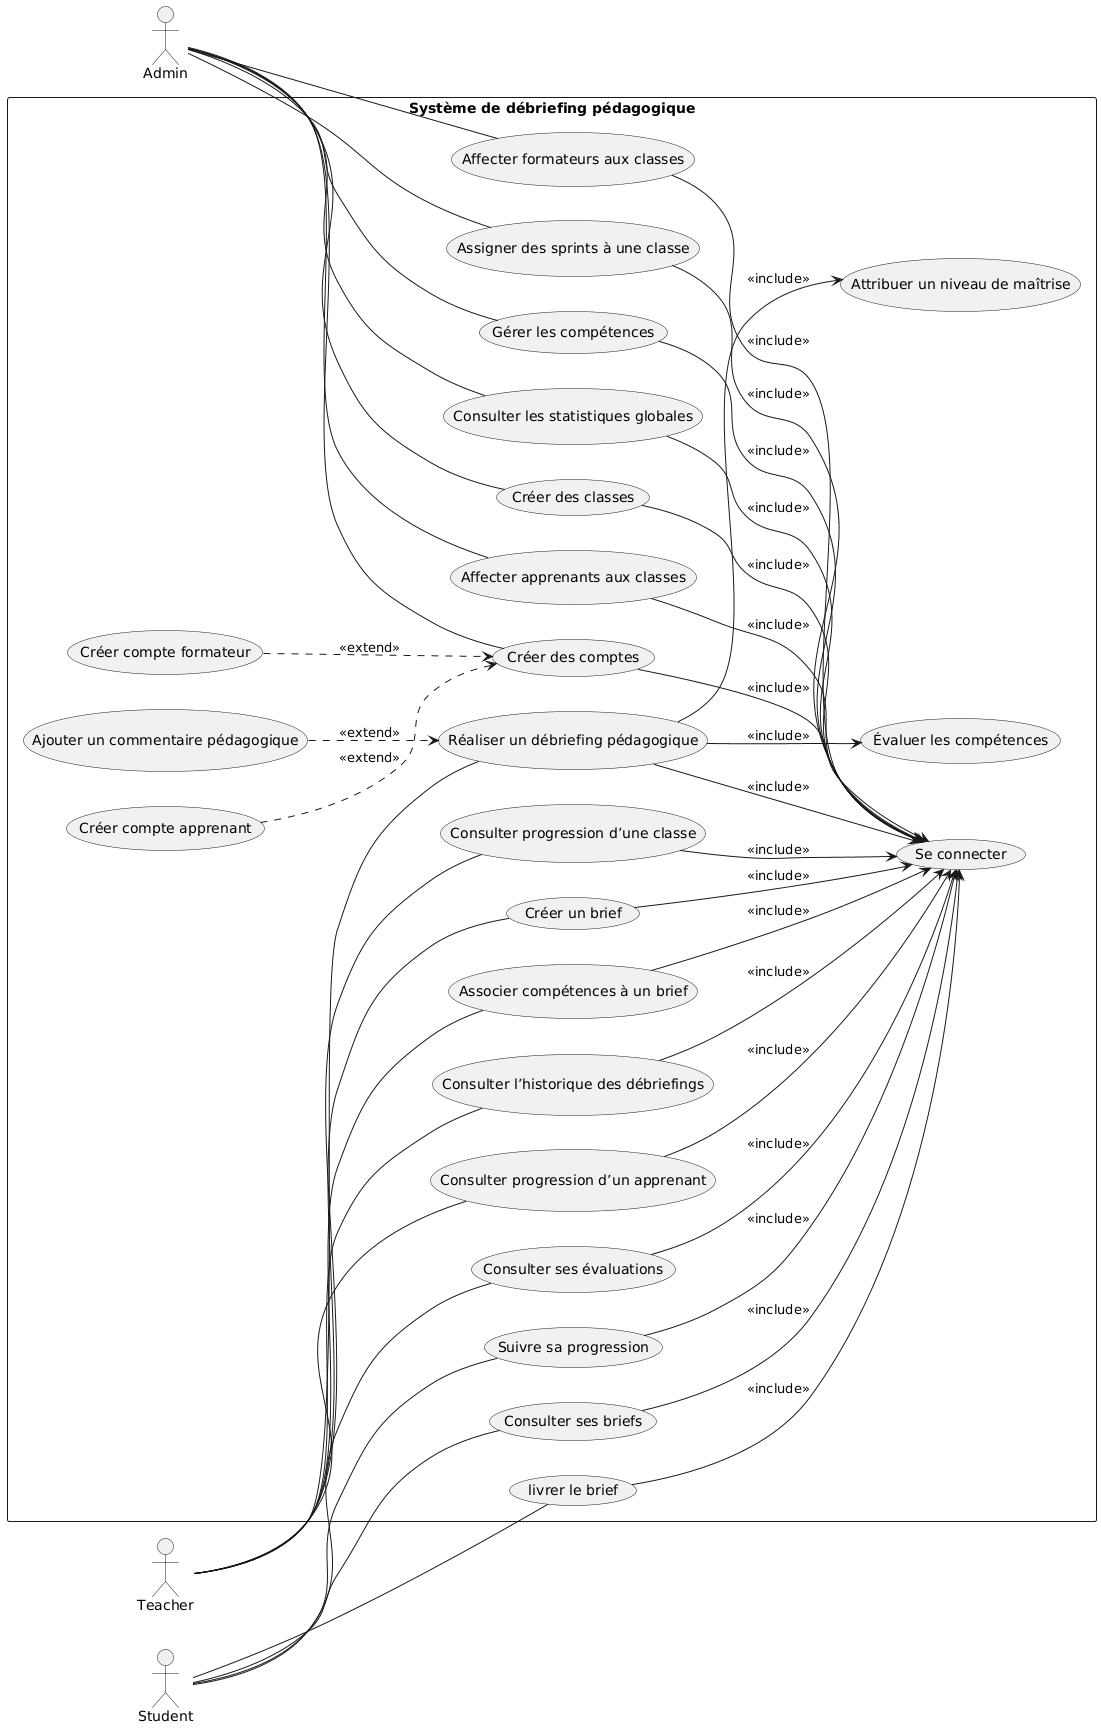

The diagram above was rendered by PlantUML. Its source (embedded in the PNG):
@startuml
left to right direction


actor Admin
actor Teacher
actor Student

rectangle "Système de débriefing pédagogique" {

  (Se connecter)

  ' --- Admin ---
  Admin -- (Créer des comptes)
  Admin -- (Créer des classes)
  Admin -- (Affecter apprenants aux classes)
  Admin -- (Affecter formateurs aux classes)
  Admin -- (Assigner des sprints à une classe)
  Admin -- (Gérer les compétences)
  Admin -- (Consulter les statistiques globales)

  (Créer compte apprenant) ..> (Créer des comptes) : <<extend>>
  (Créer compte formateur) ..> (Créer des comptes) : <<extend>>

  ' --- Teacher ---
  Teacher -- (Créer un brief)
  Teacher -- (Associer compétences à un brief)
  Teacher -- (Réaliser un débriefing pédagogique)
  Teacher -- (Consulter l’historique des débriefings)
  Teacher -- (Consulter progression d’un apprenant)
  Teacher -- (Consulter progression d’une classe)

  (Réaliser un débriefing pédagogique) --> (Évaluer les compétences) : <<include>>
  (Réaliser un débriefing pédagogique) --> (Attribuer un niveau de maîtrise) : <<include>>
  (Ajouter un commentaire pédagogique) ..> (Réaliser un débriefing pédagogique) : <<extend>>

  ' --- Student ---
  Student -- (Consulter ses briefs)
  Student -- (livrer le brief)
  Student -- (Consulter ses évaluations)
  Student -- (Suivre sa progression)

  ' --- Login inclus partout ---
  (Créer des comptes) --> (Se connecter) : <<include>>
  (Créer des classes) --> (Se connecter) : <<include>>
  (Affecter apprenants aux classes) --> (Se connecter) : <<include>>
  (Affecter formateurs aux classes) --> (Se connecter) : <<include>>
  (Assigner des sprints à une classe) --> (Se connecter) : <<include>>
  (Gérer les compétences) --> (Se connecter) : <<include>>
  (Consulter les statistiques globales) --> (Se connecter) : <<include>>

  (Créer un brief) --> (Se connecter) : <<include>>
  (Associer compétences à un brief) --> (Se connecter) : <<include>>
  (Réaliser un débriefing pédagogique) --> (Se connecter) : <<include>>
  (Consulter l’historique des débriefings) --> (Se connecter) : <<include>>
  (Consulter progression d’un apprenant) --> (Se connecter) : <<include>>
  (Consulter progression d’une classe) --> (Se connecter) : <<include>>

  (Consulter ses briefs) --> (Se connecter) : <<include>>
  (livrer le brief) --> (Se connecter) : <<include>>
  (Consulter ses évaluations) --> (Se connecter) : <<include>>
  (Suivre sa progression) --> (Se connecter) : <<include>>
}
@enduml